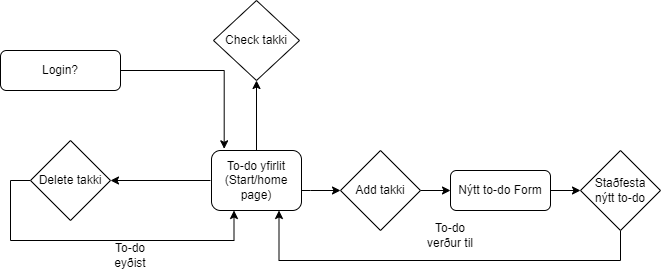

The diagram above was exported from draw.io. Its source (the exported page's mxGraphModel, read from the mxfile embedded in the PNG):
<mxGraphModel dx="1849" dy="507" grid="1" gridSize="10" guides="1" tooltips="1" connect="1" arrows="1" fold="1" page="1" pageScale="1" pageWidth="827" pageHeight="1169" math="0" shadow="0">
  <root>
    <mxCell id="WIyWlLk6GJQsqaUBKTNV-0" />
    <mxCell id="WIyWlLk6GJQsqaUBKTNV-1" parent="WIyWlLk6GJQsqaUBKTNV-0" />
    <mxCell id="VP-rbLo-0BUAMbsY-LbQ-7" style="edgeStyle=orthogonalEdgeStyle;rounded=0;orthogonalLoop=1;jettySize=auto;html=1;entryX=0.141;entryY=-0.028;entryDx=0;entryDy=0;entryPerimeter=0;" parent="WIyWlLk6GJQsqaUBKTNV-1" source="WIyWlLk6GJQsqaUBKTNV-3" target="Uk_Ze6w-bkLy2SwzvUeK-24" edge="1">
      <mxGeometry relative="1" as="geometry" />
    </mxCell>
    <mxCell id="WIyWlLk6GJQsqaUBKTNV-3" value="Login?" style="rounded=1;whiteSpace=wrap;html=1;fontSize=12;glass=0;strokeWidth=1;shadow=0;" parent="WIyWlLk6GJQsqaUBKTNV-1" vertex="1">
      <mxGeometry x="-40" y="80" width="120" height="40" as="geometry" />
    </mxCell>
    <mxCell id="Uk_Ze6w-bkLy2SwzvUeK-7" value="" style="edgeStyle=orthogonalEdgeStyle;rounded=0;orthogonalLoop=1;jettySize=auto;html=1;entryX=1;entryY=0.5;entryDx=0;entryDy=0;" parent="WIyWlLk6GJQsqaUBKTNV-1" target="Uk_Ze6w-bkLy2SwzvUeK-29" edge="1">
      <mxGeometry relative="1" as="geometry">
        <mxPoint x="170" y="210" as="sourcePoint" />
        <mxPoint x="90" y="210" as="targetPoint" />
      </mxGeometry>
    </mxCell>
    <mxCell id="Uk_Ze6w-bkLy2SwzvUeK-49" style="edgeStyle=orthogonalEdgeStyle;rounded=0;orthogonalLoop=1;jettySize=auto;html=1;entryX=0;entryY=0.5;entryDx=0;entryDy=0;" parent="WIyWlLk6GJQsqaUBKTNV-1" source="WIyWlLk6GJQsqaUBKTNV-7" target="Uk_Ze6w-bkLy2SwzvUeK-48" edge="1">
      <mxGeometry relative="1" as="geometry" />
    </mxCell>
    <mxCell id="WIyWlLk6GJQsqaUBKTNV-7" value="Nýtt to-do Form" style="rounded=1;whiteSpace=wrap;html=1;fontSize=12;glass=0;strokeWidth=1;shadow=0;" parent="WIyWlLk6GJQsqaUBKTNV-1" vertex="1">
      <mxGeometry x="410" y="200" width="100" height="40" as="geometry" />
    </mxCell>
    <mxCell id="VP-rbLo-0BUAMbsY-LbQ-2" style="edgeStyle=orthogonalEdgeStyle;rounded=0;orthogonalLoop=1;jettySize=auto;html=1;entryX=0;entryY=0.5;entryDx=0;entryDy=0;" parent="WIyWlLk6GJQsqaUBKTNV-1" source="Uk_Ze6w-bkLy2SwzvUeK-24" target="VP-rbLo-0BUAMbsY-LbQ-0" edge="1">
      <mxGeometry relative="1" as="geometry">
        <Array as="points">
          <mxPoint x="270" y="220" />
          <mxPoint x="270" y="220" />
        </Array>
      </mxGeometry>
    </mxCell>
    <mxCell id="VP-rbLo-0BUAMbsY-LbQ-6" style="edgeStyle=orthogonalEdgeStyle;rounded=0;orthogonalLoop=1;jettySize=auto;html=1;entryX=0.5;entryY=1;entryDx=0;entryDy=0;" parent="WIyWlLk6GJQsqaUBKTNV-1" source="Uk_Ze6w-bkLy2SwzvUeK-24" target="VP-rbLo-0BUAMbsY-LbQ-5" edge="1">
      <mxGeometry relative="1" as="geometry" />
    </mxCell>
    <mxCell id="Uk_Ze6w-bkLy2SwzvUeK-24" value="To-do yfirlit&lt;br&gt;(Start/home page)" style="rounded=1;whiteSpace=wrap;html=1;" parent="WIyWlLk6GJQsqaUBKTNV-1" vertex="1">
      <mxGeometry x="171" y="180" width="90" height="60" as="geometry" />
    </mxCell>
    <mxCell id="Uk_Ze6w-bkLy2SwzvUeK-32" style="edgeStyle=orthogonalEdgeStyle;rounded=0;orthogonalLoop=1;jettySize=auto;html=1;entryX=0.25;entryY=1;entryDx=0;entryDy=0;" parent="WIyWlLk6GJQsqaUBKTNV-1" source="Uk_Ze6w-bkLy2SwzvUeK-29" target="Uk_Ze6w-bkLy2SwzvUeK-24" edge="1">
      <mxGeometry relative="1" as="geometry">
        <Array as="points">
          <mxPoint x="-30" y="210" />
          <mxPoint x="-30" y="270" />
          <mxPoint x="193" y="270" />
        </Array>
      </mxGeometry>
    </mxCell>
    <mxCell id="Uk_Ze6w-bkLy2SwzvUeK-29" value="Delete takki" style="rhombus;whiteSpace=wrap;html=1;" parent="WIyWlLk6GJQsqaUBKTNV-1" vertex="1">
      <mxGeometry x="-10" y="170" width="80" height="80" as="geometry" />
    </mxCell>
    <mxCell id="Uk_Ze6w-bkLy2SwzvUeK-30" value="To-do eyðist" style="text;html=1;strokeColor=none;fillColor=none;align=center;verticalAlign=middle;whiteSpace=wrap;rounded=0;" parent="WIyWlLk6GJQsqaUBKTNV-1" vertex="1">
      <mxGeometry x="60" y="270" width="60" height="30" as="geometry" />
    </mxCell>
    <mxCell id="VP-rbLo-0BUAMbsY-LbQ-3" style="edgeStyle=orthogonalEdgeStyle;rounded=0;orthogonalLoop=1;jettySize=auto;html=1;entryX=0.75;entryY=1;entryDx=0;entryDy=0;" parent="WIyWlLk6GJQsqaUBKTNV-1" source="Uk_Ze6w-bkLy2SwzvUeK-48" target="Uk_Ze6w-bkLy2SwzvUeK-24" edge="1">
      <mxGeometry relative="1" as="geometry">
        <Array as="points">
          <mxPoint x="580" y="290" />
          <mxPoint x="239" y="290" />
        </Array>
      </mxGeometry>
    </mxCell>
    <mxCell id="Uk_Ze6w-bkLy2SwzvUeK-48" value="Staðfesta&lt;br&gt;nýtt to-do" style="rhombus;whiteSpace=wrap;html=1;" parent="WIyWlLk6GJQsqaUBKTNV-1" vertex="1">
      <mxGeometry x="540" y="180" width="80" height="80" as="geometry" />
    </mxCell>
    <mxCell id="VP-rbLo-0BUAMbsY-LbQ-1" style="edgeStyle=orthogonalEdgeStyle;rounded=0;orthogonalLoop=1;jettySize=auto;html=1;" parent="WIyWlLk6GJQsqaUBKTNV-1" source="VP-rbLo-0BUAMbsY-LbQ-0" target="WIyWlLk6GJQsqaUBKTNV-7" edge="1">
      <mxGeometry relative="1" as="geometry" />
    </mxCell>
    <mxCell id="VP-rbLo-0BUAMbsY-LbQ-0" value="Add takki" style="rhombus;whiteSpace=wrap;html=1;" parent="WIyWlLk6GJQsqaUBKTNV-1" vertex="1">
      <mxGeometry x="300" y="180" width="80" height="80" as="geometry" />
    </mxCell>
    <mxCell id="VP-rbLo-0BUAMbsY-LbQ-4" value="To-do verður til" style="text;html=1;strokeColor=none;fillColor=none;align=center;verticalAlign=middle;whiteSpace=wrap;rounded=0;" parent="WIyWlLk6GJQsqaUBKTNV-1" vertex="1">
      <mxGeometry x="380" y="250" width="60" height="30" as="geometry" />
    </mxCell>
    <mxCell id="VP-rbLo-0BUAMbsY-LbQ-5" value="Check takki&lt;br&gt;" style="rhombus;whiteSpace=wrap;html=1;" parent="WIyWlLk6GJQsqaUBKTNV-1" vertex="1">
      <mxGeometry x="173" y="30" width="86" height="80" as="geometry" />
    </mxCell>
  </root>
</mxGraphModel>